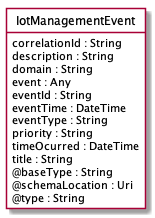

The diagram above was rendered by PlantUML. Its source (embedded in the PNG):
@startuml
hide circle
hide methods
hide stereotype
show <<Enumeration>> stereotype
skinparam class {
   BackgroundColor<<Enumeration>> #E6F5F7
   BackgroundColor<<Ref>> #FFFFE0
   BackgroundColor<<Pivot>> #FFFFFFF
   BackgroundColor #FCF2E3
}

class IotManagementEvent  <<Pivot>> {
    correlationId : String
    description : String
    domain : String
    event : Any
    eventId : String
    eventTime : DateTime
    eventType : String
    priority : String
    timeOcurred : DateTime
    title : String
    @baseType : String
    @schemaLocation : Uri
    @type : String
}


@enduml